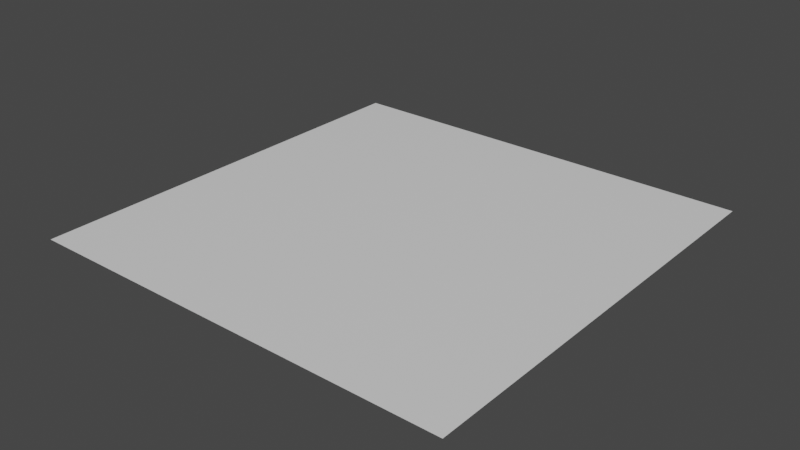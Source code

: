 # Source: plane.blend  (saved by Blender 2.91.10; exported with 4.5.12 LTS)
import bpy
from mathutils import Matrix  # noqa: F401  (used for matrix-valued properties, if any)

bpy.ops.wm.read_factory_settings(use_empty=True)
scene = bpy.context.scene
scene.name = 'Scene'

# ---- collections
col_collection = bpy.data.collections.new('Collection'); scene.collection.children.link(col_collection)

# ---- materials (node trees are filled in below, after node groups)
mat_material = bpy.data.materials.new('Material')
mat_material.alpha_threshold = 0.0
mat_material.use_transparent_shadow = False
mat_material.line_color = (0.0, 0.0, 0.0, 1.0)

# ---- material node trees
mat_material.use_nodes = True; mat_material.node_tree.nodes.clear()
_N = mat_material.node_tree.nodes; _L = mat_material.node_tree.links
n0 = _N.new('ShaderNodeOutputMaterial'); n0.name = 'Material Output'; n0.location = (300, 300)
n1 = _N.new('ShaderNodeBsdfPrincipled'); n1.name = 'Principled BSDF'; n1.location = (10, 300)
n1.distribution = 'GGX'
n1.subsurface_method = 'BURLEY'
n1.inputs[2].default_value = 0.4
n1.inputs[3].default_value = 1.45
n1.inputs[27].default_value = (0.0, 0.0, 0.0, 1.0)
n1.inputs[28].default_value = 1.0
_L.new(n1.outputs[0], n0.inputs[0])
n0.is_active_output = True

# ---- world
world_world = bpy.data.worlds.new('World'); scene.world = world_world
world_world.use_nodes = True; world_world.node_tree.nodes.clear()
_N = world_world.node_tree.nodes; _L = world_world.node_tree.links
n0 = _N.new('ShaderNodeOutputWorld'); n0.name = 'World Output'; n0.location = (300, 300)
n1 = _N.new('ShaderNodeBackground'); n1.name = 'Background'; n1.location = (10, 300)
n1.inputs[0].default_value = (0.05088, 0.05088, 0.05088, 1.0)
_L.new(n1.outputs[0], n0.inputs[0])
n0.is_active_output = True
world_world.color = (0.05088, 0.05088, 0.05088)
world_world.use_sun_shadow = False
world_world.sun_shadow_jitter_overblur = 0.0

# ---- meshes
me_cube = bpy.data.meshes.new('Cube')
me_cube.from_pydata([(10.0, 10.0, 0.0), (10.0, -10.0, 0.0), (-10.0, 10.0, 0.0), (-10.0, -10.0, 0.0)], [], [(0, 2, 3, 1)])
_uv = me_cube.uv_layers.new(name='UVMap')
_uv.uv.foreach_set('vector', [0.625, 0.5, 0.875, 0.5, 0.875, 0.75, 0.625, 0.75])
me_cube.materials.append(mat_material)
me_cube.use_remesh_preserve_volume = False
me_cube.use_remesh_preserve_attributes = False
me_cube.use_mirror_vertex_groups = False
me_cube.update()

# ---- objects
ob_cube = bpy.data.objects.new('Cube', me_cube)

# ---- transforms, parenting, visibility, modifiers, constraints
ob_cube.location = (0.0, 0.0, 0.0)
ob_cube.lock_rotations_4d = False
ob_cube.empty_display_type = 'ARROWS'
ob_cube.lineart.crease_threshold = 0.0

# ---- collection membership
col_collection.objects.link(ob_cube)

# ---- scene / render settings (as saved in the file)
scene.frame_start = 1; scene.frame_end = 250; scene.frame_set(1)
scene.render.engine = 'BLENDER_EEVEE_NEXT'
scene.cycles.use_denoising = False
scene.cycles.samples = 128
scene.cycles.sampling_pattern = 'TABULATED_SOBOL'
scene.cycles.use_adaptive_sampling = False
scene.cycles.use_light_tree = False
scene.view_settings.view_transform = 'Filmic'
bpy.context.view_layer.update()

# ---- added for rendering (the .blend has no active camera and no usable light): camera, sun
cam_auto = bpy.data.cameras.new('AutoCamera')
cam_auto.lens = 50.0
cam_auto.sensor_width = 36.0
cam_auto.clip_end = 1000.0
ob_auto_camera = bpy.data.objects.new('AutoCamera', cam_auto)
scene.collection.objects.link(ob_auto_camera)
ob_auto_camera.location = (26.1693, -31.4032, 20.9354)
ob_auto_camera.rotation_euler = (1.09748, -7.21219e-08, 0.694738)
scene.camera = ob_auto_camera
light_auto_sun = bpy.data.lights.new('AutoSun', 'SUN')
light_auto_sun.energy = 3.0
light_auto_sun.angle = 0.0523599
ob_auto_sun = bpy.data.objects.new('AutoSun', light_auto_sun)
scene.collection.objects.link(ob_auto_sun)
ob_auto_sun.rotation_euler = (0.872665, 0.174533, 0.523599)
bpy.context.view_layer.update()
